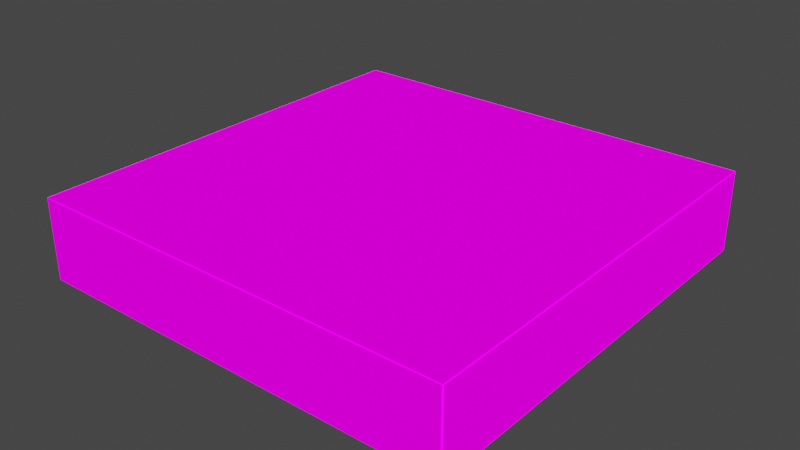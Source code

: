 # Source: dice_api_coin_layered.blend  (saved by Blender 3.2.14; exported with 4.5.12 LTS)
import bpy
from mathutils import Matrix  # noqa: F401  (used for matrix-valued properties, if any)

bpy.ops.wm.read_factory_settings(use_empty=True)
scene = bpy.context.scene
scene.name = 'Scene'

# ---- collections
col_collection = bpy.data.collections.new('Collection'); scene.collection.children.link(col_collection)

# ---- images (referenced by path relative to the original .blend; pixels are not part of the script)
import os
ASSET_DIR = os.environ.get("B2B_ASSET_DIR", "")  # directory of the original .blend (textures are referenced by path, not embedded)
HERE = os.path.dirname(os.path.abspath(__file__))  # packed textures are extracted next to this script under _unpacked/

def load_image(name, relpath, width, height, colorspace="sRGB"):
    """Load a texture the original file referenced (path relative to the .blend, or extracted next to this script)."""
    p = next((c for c in (os.path.join(HERE, relpath), os.path.join(ASSET_DIR, relpath)) if relpath and os.path.exists(c)), "")
    if p:
        img = bpy.data.images.load(p, check_existing=True)
        img.name = name
    else:  # same state as the original file: an image datablock whose file is absent (Cycles renders it pink)
        img = bpy.data.images.new(name, width, height)
        img.source = "FILE"
        img.filepath = "//" + (relpath or name)
    img.colorspace_settings.name = colorspace
    return img
img_dice_api_coin_layered_no_texture_png = load_image('dice_api_coin_layered_no_texture.png', 'dice_api_coin_layered_no_texture.png', 1024, 1024, 'sRGB')

# ---- materials (node trees are filled in below, after node groups)
mat_faces = bpy.data.materials.new('Faces')
mat_faces.alpha_threshold = 0.0
mat_faces.line_color = (0.0, 0.0, 0.0, 1.0)

# ---- material node trees
mat_faces.use_nodes = True; mat_faces.node_tree.nodes.clear()
_N = mat_faces.node_tree.nodes; _L = mat_faces.node_tree.links
n0 = _N.new('ShaderNodeLightPath'); n0.name = 'Light Path'; n0.location = (-11, 871)
n1 = _N.new('ShaderNodeMixShader'); n1.name = 'Mix Shader'; n1.location = (201, 604)
n2 = _N.new('ShaderNodeBsdfTransparent'); n2.name = 'Transparent BSDF'; n2.location = (-674, 550)
n3 = _N.new('ShaderNodeMixShader'); n3.name = 'Mix Shader.001'; n3.location = (32, 491)
n4 = _N.new('ShaderNodeOutputMaterial'); n4.name = 'Material Output'; n4.location = (524, 357)
n5 = _N.new('ShaderNodeEmission'); n5.name = 'Emission'; n5.location = (-368, 426)
n6 = _N.new('ShaderNodeTexImage'); n6.name = 'Image Texture'; n6.location = (-761, 266)
n6.image = img_dice_api_coin_layered_no_texture_png
n6.interpolation = 'Closest'
n7 = _N.new('ShaderNodeBsdfPrincipled'); n7.name = 'Principled BSDF'; n7.location = (10, 300)
n7.distribution = 'GGX'
n7.subsurface_method = 'RANDOM_WALK_SKIN'
n7.inputs[2].default_value = 0.4
n7.inputs[3].default_value = 1.45
n7.inputs[11].default_value = 1.286
n7.inputs[13].default_value = 0.0
n7.inputs[28].default_value = 1.0
_L.new(n6.outputs[0], n7.inputs[0])
_L.new(n6.outputs[1], n7.inputs[4])
_L.new(n0.outputs[0], n1.inputs[0])
_L.new(n6.outputs[1], n3.inputs[0])
_L.new(n6.outputs[0], n5.inputs[0])
_L.new(n5.outputs[0], n3.inputs[2])
_L.new(n2.outputs[0], n3.inputs[1])
_L.new(n3.outputs[0], n1.inputs[1])
_L.new(n7.outputs[0], n4.inputs[0])
_L.new(n6.outputs[0], n7.inputs[27])
n4.is_active_output = True

# ---- world
world_world = bpy.data.worlds.new('World'); scene.world = world_world
world_world.use_nodes = True; world_world.node_tree.nodes.clear()
_N = world_world.node_tree.nodes; _L = world_world.node_tree.links
n0 = _N.new('ShaderNodeOutputWorld'); n0.name = 'World Output'; n0.location = (300, 300)
n1 = _N.new('ShaderNodeBackground'); n1.name = 'Background'; n1.location = (10, 300)
n1.inputs[0].default_value = (0.05088, 0.05088, 0.05088, 1.0)
_L.new(n1.outputs[0], n0.inputs[0])
n0.is_active_output = True
world_world.color = (0.05088, 0.05088, 0.05088)
world_world.use_sun_shadow = False
world_world.sun_shadow_jitter_overblur = 0.0

# ---- lights
light_light = bpy.data.lights.new('Light', 'POINT')
light_light.transmission_factor = 0.0
light_light.energy = 1000.0
light_light.shadow_soft_size = 0.1
light_light.shadow_maximum_resolution = 0.006
light_light.use_absolute_resolution = True

# ---- meshes
me_cube = bpy.data.meshes.new('Cube')
me_cube.from_pydata([(-1.0, -1.0, -0.0625), (-1.0, -1.0, 0.0625), (-1.0, 1.0, -0.0625), (-1.0, 1.0, 0.0625), (1.0, -1.0, -0.0625), (1.0, -1.0, 0.0625), (1.0, 1.0, -0.0625), (1.0, 1.0, 0.0625), (-1.0, -0.8786, 0.0625), (-1.0, -1.004, 0.0625), (-1.0, -1.004, -0.0625), (-1.0, -0.8786, -0.0625), (1.0, -0.8786, 0.0625), (1.004, 1.0, -0.0625), (1.0, -0.8786, -0.0625), (1.004, 1.0, 0.0625), (1.004, -1.0, -0.0625), (1.0, -1.004, 0.0625), (1.004, -1.0, 0.0625), (1.0, -1.004, -0.0625), (0.8786, 1.0, -0.0625), (0.8786, 1.0, 0.0625), (0.8786, -1.0, -0.0625), (0.8786, -1.0, 0.0625), (0.7536, 1.0, -0.0625), (0.7536, 1.0, 0.0625), (0.7536, -1.0, -0.0625), (0.7536, -1.0, 0.0625), (0.6286, 1.0, -0.0625), (0.6286, 1.0, 0.0625), (0.6286, -1.0, -0.0625), (0.6286, -1.0, 0.0625), (0.5036, 1.0, -0.0625), (0.5036, 1.0, 0.0625), (0.5036, -1.0, -0.0625), (0.5036, -1.0, 0.0625), (0.3786, 1.0, -0.0625), (0.3786, 1.0, 0.0625), (0.3786, -1.0, -0.0625), (0.3786, -1.0, 0.0625), (0.2536, 1.0, -0.0625), (0.2536, 1.0, 0.0625), (0.2536, -1.0, -0.0625), (0.2536, -1.0, 0.0625), (0.1286, 1.0, -0.0625), (0.1286, 1.0, 0.0625), (0.1286, -1.0, -0.0625), (0.1286, -1.0, 0.0625), (0.003551, 1.0, -0.0625), (0.003551, 1.0, 0.0625), (0.003551, -1.0, -0.0625), (0.003551, -1.0, 0.0625), (-0.1214, 1.0, -0.0625), (-0.1214, 1.0, 0.0625), (-0.1214, -1.0, -0.0625), (-0.1214, -1.0, 0.0625), (-0.2464, 1.0, -0.0625), (-0.2464, 1.0, 0.0625), (-0.2464, -1.0, -0.0625), (-0.2464, -1.0, 0.0625), (-0.3714, 1.0, -0.0625), (-0.3714, 1.0, 0.0625), (-0.3714, -1.0, -0.0625), (-0.3714, -1.0, 0.0625), (-0.4964, 1.0, -0.0625), (-0.4964, 1.0, 0.0625), (-0.4964, -1.0, -0.0625), (-0.4964, -1.0, 0.0625), (-0.6214, 1.0, -0.0625), (-0.6214, 1.0, 0.0625), (-0.6214, -1.0, -0.0625), (-0.6214, -1.0, 0.0625), (-0.7464, 1.0, -0.0625), (-0.7464, 1.0, 0.0625), (-0.7464, -1.0, -0.0625), (-0.7464, -1.0, 0.0625), (-0.8714, 1.0, -0.0625), (-0.8714, 1.0, 0.0625), (-0.8714, -1.0, -0.0625), (-0.8714, -1.0, 0.0625), (0.8715, 1.0, -0.0625), (0.8715, 1.0, 0.0625), (0.8715, -1.0, -0.0625), (0.8715, -1.0, 0.0625), (0.7465, 1.0, -0.0625), (0.7465, 1.0, 0.0625), (0.7465, -1.0, -0.0625), (0.7465, -1.0, 0.0625), (0.6215, 1.0, -0.0625), (0.6215, 1.0, 0.0625), (0.6215, -1.0, -0.0625), (0.6215, -1.0, 0.0625), (0.4965, 1.0, -0.0625), (0.4965, 1.0, 0.0625), (0.4965, -1.0, -0.0625), (0.4965, -1.0, 0.0625), (0.3715, 1.0, -0.0625), (0.3715, 1.0, 0.0625), (0.3715, -1.0, -0.0625), (0.3715, -1.0, 0.0625), (0.2465, 1.0, -0.0625), (0.2465, 1.0, 0.0625), (0.2465, -1.0, -0.0625), (0.2465, -1.0, 0.0625), (0.1215, 1.0, -0.0625), (0.1215, 1.0, 0.0625), (0.1215, -1.0, -0.0625), (0.1215, -1.0, 0.0625), (-0.003549, 1.0, -0.0625), (-0.003549, 1.0, 0.0625), (-0.003549, -1.0, -0.0625), (-0.003549, -1.0, 0.0625), (-0.1285, 1.0, -0.0625), (-0.1285, 1.0, 0.0625), (-0.1285, -1.0, -0.0625), (-0.1285, -1.0, 0.0625), (-0.2535, 1.0, -0.0625), (-0.2535, 1.0, 0.0625), (-0.2535, -1.0, -0.0625), (-0.2535, -1.0, 0.0625), (-0.3785, 1.0, -0.0625), (-0.3785, 1.0, 0.0625), (-0.3785, -1.0, -0.0625), (-0.3785, -1.0, 0.0625), (-0.5035, 1.0, -0.0625), (-0.5035, 1.0, 0.0625), (-0.5035, -1.0, -0.0625), (-0.5035, -1.0, 0.0625), (-0.6285, 1.0, -0.0625), (-0.6285, 1.0, 0.0625), (-0.6285, -1.0, -0.0625), (-0.6285, -1.0, 0.0625), (-0.7535, 1.0, -0.0625), (-0.7535, 1.0, 0.0625), (-0.7535, -1.0, -0.0625), (-0.7535, -1.0, 0.0625), (-0.8785, 1.0, -0.0625), (-0.8785, 1.0, 0.0625), (-0.8785, -1.0, -0.0625), (-0.8785, -1.0, 0.0625), (-1.004, 1.0, -0.0625), (-1.004, 1.0, 0.0625), (-1.004, -1.0, -0.0625), (-1.004, -1.0, 0.0625), (1.0, -0.7536, -0.0625), (1.0, -0.7536, 0.0625), (-1.0, -0.7536, -0.0625), (-1.0, -0.7536, 0.0625), (1.0, -0.6286, -0.0625), (1.0, -0.6286, 0.0625), (-1.0, -0.6286, -0.0625), (-1.0, -0.6286, 0.0625), (1.0, -0.5036, -0.0625), (1.0, -0.5036, 0.0625), (-1.0, -0.5036, -0.0625), (-1.0, -0.5036, 0.0625), (1.0, -0.3786, -0.0625), (1.0, -0.3786, 0.0625), (-1.0, -0.3786, -0.0625), (-1.0, -0.3786, 0.0625), (1.0, -0.2536, -0.0625), (1.0, -0.2536, 0.0625), (-1.0, -0.2536, -0.0625), (-1.0, -0.2536, 0.0625), (1.0, -0.1286, -0.0625), (1.0, -0.1286, 0.0625), (-1.0, -0.1286, -0.0625), (-1.0, -0.1286, 0.0625), (1.0, -0.00355, -0.0625), (1.0, -0.00355, 0.0625), (-1.0, -0.00355, -0.0625), (-1.0, -0.00355, 0.0625), (1.0, 0.1214, -0.0625), (1.0, 0.1214, 0.0625), (-1.0, 0.1214, -0.0625), (-1.0, 0.1214, 0.0625), (1.0, 0.2464, -0.0625), (1.0, 0.2464, 0.0625), (-1.0, 0.2464, -0.0625), (-1.0, 0.2464, 0.0625), (1.0, 0.3714, -0.0625), (1.0, 0.3714, 0.0625), (-1.0, 0.3714, -0.0625), (-1.0, 0.3714, 0.0625), (1.0, 0.4964, -0.0625), (1.0, 0.4964, 0.0625), (-1.0, 0.4964, -0.0625), (-1.0, 0.4964, 0.0625), (1.0, 0.6214, -0.0625), (1.0, 0.6214, 0.0625), (-1.0, 0.6214, -0.0625), (-1.0, 0.6214, 0.0625), (1.0, 0.7464, -0.0625), (1.0, 0.7464, 0.0625), (-1.0, 0.7464, -0.0625), (-1.0, 0.7464, 0.0625), (1.0, 0.8714, -0.0625), (1.0, 0.8714, 0.0625), (-1.0, 0.8714, -0.0625), (-1.0, 0.8714, 0.0625), (1.0, -0.8714, -0.0625), (1.0, -0.8714, 0.0625), (-1.0, -0.8714, -0.0625), (-1.0, -0.8714, 0.0625), (1.0, -0.7465, -0.0625), (1.0, -0.7465, 0.0625), (-1.0, -0.7464, -0.0625), (-1.0, -0.7464, 0.0625), (1.0, -0.6215, -0.0625), (1.0, -0.6215, 0.0625), (-1.0, -0.6214, -0.0625), (-1.0, -0.6214, 0.0625), (1.0, -0.4964, -0.0625), (1.0, -0.4964, 0.0625), (-1.0, -0.4964, -0.0625), (-1.0, -0.4964, 0.0625), (1.0, -0.3714, -0.0625), (1.0, -0.3714, 0.0625), (-1.0, -0.3714, -0.0625), (-1.0, -0.3714, 0.0625), (1.0, -0.2465, -0.0625), (1.0, -0.2465, 0.0625), (-1.0, -0.2464, -0.0625), (-1.0, -0.2464, 0.0625), (1.0, -0.1215, -0.0625), (1.0, -0.1215, 0.0625), (-1.0, -0.1214, -0.0625), (-1.0, -0.1214, 0.0625), (1.0, 0.00355, -0.0625), (1.0, 0.00355, 0.0625), (-1.0, 0.00355, -0.0625), (-1.0, 0.00355, 0.0625), (1.0, 0.1285, -0.0625), (1.0, 0.1285, 0.0625), (-1.0, 0.1286, -0.0625), (-1.0, 0.1286, 0.0625), (1.0, 0.2535, -0.0625), (1.0, 0.2535, 0.0625), (-1.0, 0.2536, -0.0625), (-1.0, 0.2536, 0.0625), (1.0, 0.3785, -0.0625), (1.0, 0.3785, 0.0625), (-1.0, 0.3786, -0.0625), (-1.0, 0.3786, 0.0625), (1.0, 0.5035, -0.0625), (1.0, 0.5035, 0.0625), (-1.0, 0.5036, -0.0625), (-1.0, 0.5036, 0.0625), (1.0, 0.6285, -0.0625), (1.0, 0.6285, 0.0625), (-1.0, 0.6286, -0.0625), (-1.0, 0.6286, 0.0625), (1.0, 0.7535, -0.0625), (1.0, 0.7535, 0.0625), (-1.0, 0.7536, -0.0625), (-1.0, 0.7536, 0.0625), (1.0, 0.8785, -0.0625), (1.0, 0.8785, 0.0625), (-1.0, 0.8786, -0.0625), (-1.0, 0.8786, 0.0625), (1.0, 1.004, -0.0625), (1.0, 1.004, 0.0625), (-1.0, 1.004, -0.0625), (-1.0, 1.004, 0.0625), (-1.0, 1.0, -0.1875), (-1.0, -1.0, 0.1875), (-1.0, -1.0, -0.1875), (-1.0, 1.0, 0.1875), (1.0, 1.0, -0.1875), (1.0, -1.0, 0.1875), (1.0, -1.0, -0.1875), (1.0, 1.0, 0.1875), (-1.0, -0.8786, 0.1875), (-1.0, -1.004, 0.1875), (-1.0, -1.004, 0.0625), (-1.0, -0.8786, 0.0625), (1.0, -0.8786, 0.1875), (1.004, 1.0, 0.0625), (1.0, -0.8786, 0.0625), (1.004, 1.0, 0.1875), (1.004, -1.0, 0.0625), (1.0, -1.004, 0.1875), (1.004, -1.0, 0.1875), (1.0, -1.004, 0.0625), (0.8786, 1.0, 0.0625), (0.8786, 1.0, 0.1875), (0.8786, -1.0, 0.0625), (0.8786, -1.0, 0.1875), (0.7536, 1.0, 0.0625), (0.7536, 1.0, 0.1875), (0.7536, -1.0, 0.0625), (0.7536, -1.0, 0.1875), (0.6286, 1.0, 0.0625), (0.6286, 1.0, 0.1875), (0.6286, -1.0, 0.0625), (0.6286, -1.0, 0.1875), (0.5036, 1.0, 0.0625), (0.5036, 1.0, 0.1875), (0.5036, -1.0, 0.0625), (0.5036, -1.0, 0.1875), (0.3786, 1.0, 0.0625), (0.3786, 1.0, 0.1875), (0.3786, -1.0, 0.0625), (0.3786, -1.0, 0.1875), (0.2536, 1.0, 0.0625), (0.2536, 1.0, 0.1875), (0.2536, -1.0, 0.0625), (0.2536, -1.0, 0.1875), (0.1286, 1.0, 0.0625), (0.1286, 1.0, 0.1875), (0.1286, -1.0, 0.0625), (0.1286, -1.0, 0.1875), (0.003551, 1.0, 0.0625), (0.003551, 1.0, 0.1875), (0.003551, -1.0, 0.0625), (0.003551, -1.0, 0.1875), (-0.1214, 1.0, 0.0625), (-0.1214, 1.0, 0.1875), (-0.1214, -1.0, 0.0625), (-0.1214, -1.0, 0.1875), (-0.2464, 1.0, 0.0625), (-0.2464, 1.0, 0.1875), (-0.2464, -1.0, 0.0625), (-0.2464, -1.0, 0.1875), (-0.3714, 1.0, 0.0625), (-0.3714, 1.0, 0.1875), (-0.3714, -1.0, 0.0625), (-0.3714, -1.0, 0.1875), (-0.4964, 1.0, 0.0625), (-0.4964, 1.0, 0.1875), (-0.4964, -1.0, 0.0625), (-0.4964, -1.0, 0.1875), (-0.6214, 1.0, 0.0625), (-0.6214, 1.0, 0.1875), (-0.6214, -1.0, 0.0625), (-0.6214, -1.0, 0.1875), (-0.7464, 1.0, 0.0625), (-0.7464, 1.0, 0.1875), (-0.7464, -1.0, 0.0625), (-0.7464, -1.0, 0.1875), (-0.8714, 1.0, 0.0625), (-0.8714, 1.0, 0.1875), (-0.8714, -1.0, 0.0625), (-0.8714, -1.0, 0.1875), (0.8715, 1.0, 0.0625), (0.8715, 1.0, 0.1875), (0.8715, -1.0, 0.0625), (0.8715, -1.0, 0.1875), (0.7465, 1.0, 0.0625), (0.7465, 1.0, 0.1875), (0.7465, -1.0, 0.0625), (0.7465, -1.0, 0.1875), (0.6215, 1.0, 0.0625), (0.6215, 1.0, 0.1875), (0.6215, -1.0, 0.0625), (0.6215, -1.0, 0.1875), (0.4965, 1.0, 0.0625), (0.4965, 1.0, 0.1875), (0.4965, -1.0, 0.0625), (0.4965, -1.0, 0.1875), (0.3715, 1.0, 0.0625), (0.3715, 1.0, 0.1875), (0.3715, -1.0, 0.0625), (0.3715, -1.0, 0.1875), (0.2465, 1.0, 0.0625), (0.2465, 1.0, 0.1875), (0.2465, -1.0, 0.0625), (0.2465, -1.0, 0.1875), (0.1215, 1.0, 0.0625), (0.1215, 1.0, 0.1875), (0.1215, -1.0, 0.0625), (0.1215, -1.0, 0.1875), (-0.003549, 1.0, 0.0625), (-0.003549, 1.0, 0.1875), (-0.003549, -1.0, 0.0625), (-0.003549, -1.0, 0.1875), (-0.1285, 1.0, 0.0625), (-0.1285, 1.0, 0.1875), (-0.1285, -1.0, 0.0625), (-0.1285, -1.0, 0.1875), (-0.2535, 1.0, 0.0625), (-0.2535, 1.0, 0.1875), (-0.2535, -1.0, 0.0625), (-0.2535, -1.0, 0.1875), (-0.3785, 1.0, 0.0625), (-0.3785, 1.0, 0.1875), (-0.3785, -1.0, 0.0625), (-0.3785, -1.0, 0.1875), (-0.5035, 1.0, 0.0625), (-0.5035, 1.0, 0.1875), (-0.5035, -1.0, 0.0625), (-0.5035, -1.0, 0.1875), (-0.6285, 1.0, 0.0625), (-0.6285, 1.0, 0.1875), (-0.6285, -1.0, 0.0625), (-0.6285, -1.0, 0.1875), (-0.7535, 1.0, 0.0625), (-0.7535, 1.0, 0.1875), (-0.7535, -1.0, 0.0625), (-0.7535, -1.0, 0.1875), (-0.8785, 1.0, 0.0625), (-0.8785, 1.0, 0.1875), (-0.8785, -1.0, 0.0625), (-0.8785, -1.0, 0.1875), (-1.004, 1.0, 0.0625), (-1.004, 1.0, 0.1875), (-1.004, -1.0, 0.0625), (-1.004, -1.0, 0.1875), (1.0, -0.7536, 0.0625), (1.0, -0.7536, 0.1875), (-1.0, -0.7536, 0.0625), (-1.0, -0.7536, 0.1875), (1.0, -0.6286, 0.0625), (1.0, -0.6286, 0.1875), (-1.0, -0.6286, 0.0625), (-1.0, -0.6286, 0.1875), (1.0, -0.5036, 0.0625), (1.0, -0.5036, 0.1875), (-1.0, -0.5036, 0.0625), (-1.0, -0.5036, 0.1875), (1.0, -0.3786, 0.0625), (1.0, -0.3786, 0.1875), (-1.0, -0.3786, 0.0625), (-1.0, -0.3786, 0.1875), (1.0, -0.2536, 0.0625), (1.0, -0.2536, 0.1875), (-1.0, -0.2536, 0.0625), (-1.0, -0.2536, 0.1875), (1.0, -0.1286, 0.0625), (1.0, -0.1286, 0.1875), (-1.0, -0.1286, 0.0625), (-1.0, -0.1286, 0.1875), (1.0, -0.00355, 0.0625), (1.0, -0.00355, 0.1875), (-1.0, -0.00355, 0.0625), (-1.0, -0.00355, 0.1875), (1.0, 0.1214, 0.0625), (1.0, 0.1214, 0.1875), (-1.0, 0.1214, 0.0625), (-1.0, 0.1214, 0.1875), (1.0, 0.2464, 0.0625), (1.0, 0.2464, 0.1875), (-1.0, 0.2464, 0.0625), (-1.0, 0.2464, 0.1875), (1.0, 0.3714, 0.0625), (1.0, 0.3714, 0.1875), (-1.0, 0.3714, 0.0625), (-1.0, 0.3714, 0.1875), (1.0, 0.4964, 0.0625), (1.0, 0.4964, 0.1875), (-1.0, 0.4964, 0.0625), (-1.0, 0.4964, 0.1875), (1.0, 0.6214, 0.0625), (1.0, 0.6214, 0.1875), (-1.0, 0.6214, 0.0625), (-1.0, 0.6214, 0.1875), (1.0, 0.7464, 0.0625), (1.0, 0.7464, 0.1875), (-1.0, 0.7464, 0.0625), (-1.0, 0.7464, 0.1875), (1.0, 0.8714, 0.0625), (1.0, 0.8714, 0.1875), (-1.0, 0.8714, 0.0625), (-1.0, 0.8714, 0.1875), (1.0, -0.8714, 0.0625), (1.0, -0.8714, 0.1875), (-1.0, -0.8714, 0.0625), (-1.0, -0.8714, 0.1875), (1.0, -0.7465, 0.0625), (1.0, -0.7465, 0.1875), (-1.0, -0.7464, 0.0625), (-1.0, -0.7464, 0.1875), (1.0, -0.6215, 0.0625), (1.0, -0.6215, 0.1875), (-1.0, -0.6214, 0.0625), (-1.0, -0.6214, 0.1875), (1.0, -0.4964, 0.0625), (1.0, -0.4964, 0.1875), (-1.0, -0.4964, 0.0625), (-1.0, -0.4964, 0.1875), (1.0, -0.3714, 0.0625), (1.0, -0.3714, 0.1875), (-1.0, -0.3714, 0.0625), (-1.0, -0.3714, 0.1875), (1.0, -0.2465, 0.0625), (1.0, -0.2465, 0.1875), (-1.0, -0.2464, 0.0625), (-1.0, -0.2464, 0.1875), (1.0, -0.1215, 0.0625), (1.0, -0.1215, 0.1875), (-1.0, -0.1214, 0.0625), (-1.0, -0.1214, 0.1875), (1.0, 0.00355, 0.0625), (1.0, 0.00355, 0.1875), (-1.0, 0.00355, 0.0625), (-1.0, 0.00355, 0.1875), (1.0, 0.1285, 0.0625), (1.0, 0.1285, 0.1875), (-1.0, 0.1286, 0.0625), (-1.0, 0.1286, 0.1875), (1.0, 0.2535, 0.0625), (1.0, 0.2535, 0.1875), (-1.0, 0.2536, 0.0625), (-1.0, 0.2536, 0.1875), (1.0, 0.3785, 0.0625), (1.0, 0.3785, 0.1875), (-1.0, 0.3786, 0.0625), (-1.0, 0.3786, 0.1875), (1.0, 0.5035, 0.0625), (1.0, 0.5035, 0.1875), (-1.0, 0.5036, 0.0625), (-1.0, 0.5036, 0.1875), (1.0, 0.6285, 0.0625), (1.0, 0.6285, 0.1875), (-1.0, 0.6286, 0.0625), (-1.0, 0.6286, 0.1875), (1.0, 0.7535, 0.0625), (1.0, 0.7535, 0.1875), (-1.0, 0.7536, 0.0625), (-1.0, 0.7536, 0.1875), (1.0, 0.8785, 0.0625), (1.0, 0.8785, 0.1875), (-1.0, 0.8786, 0.0625), (-1.0, 0.8786, 0.1875), (1.0, 1.004, 0.0625), (1.0, 1.004, 0.1875), (-1.0, 1.004, 0.0625), (-1.0, 1.004, 0.1875), (1.0, -0.8786, -0.1875), (1.0, -1.004, -0.1875), (1.0, -1.004, -0.0625), (1.0, -0.8786, -0.0625), (-1.0, -0.8786, -0.1875), (-1.004, 1.0, -0.0625), (-1.0, -0.8786, -0.0625), (-1.004, 1.0, -0.1875), (-1.004, -1.0, -0.0625), (-1.0, -1.004, -0.1875), (-1.004, -1.0, -0.1875), (-1.0, -1.004, -0.0625), (-0.8786, 1.0, -0.0625), (-0.8786, 1.0, -0.1875), (-0.8786, -1.0, -0.0625), (-0.8786, -1.0, -0.1875), (-0.7536, 1.0, -0.0625), (-0.7536, 1.0, -0.1875), (-0.7536, -1.0, -0.0625), (-0.7536, -1.0, -0.1875), (-0.6286, 1.0, -0.0625), (-0.6286, 1.0, -0.1875), (-0.6286, -1.0, -0.0625), (-0.6286, -1.0, -0.1875), (-0.5036, 1.0, -0.0625), (-0.5036, 1.0, -0.1875), (-0.5036, -1.0, -0.0625), (-0.5036, -1.0, -0.1875), (-0.3786, 1.0, -0.0625), (-0.3786, 1.0, -0.1875), (-0.3786, -1.0, -0.0625), (-0.3786, -1.0, -0.1875), (-0.2536, 1.0, -0.0625), (-0.2536, 1.0, -0.1875), (-0.2536, -1.0, -0.0625), (-0.2536, -1.0, -0.1875), (-0.1286, 1.0, -0.0625), (-0.1286, 1.0, -0.1875), (-0.1286, -1.0, -0.0625), (-0.1286, -1.0, -0.1875), (-0.003551, 1.0, -0.0625), (-0.003551, 1.0, -0.1875), (-0.003551, -1.0, -0.0625), (-0.003551, -1.0, -0.1875), (0.1214, 1.0, -0.0625), (0.1214, 1.0, -0.1875), (0.1214, -1.0, -0.0625), (0.1214, -1.0, -0.1875), (0.2464, 1.0, -0.0625), (0.2464, 1.0, -0.1875), (0.2464, -1.0, -0.0625), (0.2464, -1.0, -0.1875), (0.3714, 1.0, -0.0625), (0.3714, 1.0, -0.1875), (0.3714, -1.0, -0.0625), (0.3714, -1.0, -0.1875), (0.4964, 1.0, -0.0625), (0.4964, 1.0, -0.1875), (0.4964, -1.0, -0.0625), (0.4964, -1.0, -0.1875), (0.6214, 1.0, -0.0625), (0.6214, 1.0, -0.1875), (0.6214, -1.0, -0.0625), (0.6214, -1.0, -0.1875), (0.7464, 1.0, -0.0625), (0.7464, 1.0, -0.1875), (0.7464, -1.0, -0.0625), (0.7464, -1.0, -0.1875), (0.8714, 1.0, -0.0625), (0.8714, 1.0, -0.1875), (0.8714, -1.0, -0.0625), (0.8714, -1.0, -0.1875), (-0.8715, 1.0, -0.0625), (-0.8715, 1.0, -0.1875), (-0.8715, -1.0, -0.0625), (-0.8715, -1.0, -0.1875), (-0.7465, 1.0, -0.0625), (-0.7465, 1.0, -0.1875), (-0.7465, -1.0, -0.0625), (-0.7465, -1.0, -0.1875), (-0.6215, 1.0, -0.0625), (-0.6215, 1.0, -0.1875), (-0.6215, -1.0, -0.0625), (-0.6215, -1.0, -0.1875), (-0.4965, 1.0, -0.0625), (-0.4965, 1.0, -0.1875), (-0.4965, -1.0, -0.0625), (-0.4965, -1.0, -0.1875), (-0.3715, 1.0, -0.0625), (-0.3715, 1.0, -0.1875), (-0.3715, -1.0, -0.0625), (-0.3715, -1.0, -0.1875), (-0.2465, 1.0, -0.0625), (-0.2465, 1.0, -0.1875), (-0.2465, -1.0, -0.0625), (-0.2465, -1.0, -0.1875), (-0.1215, 1.0, -0.0625), (-0.1215, 1.0, -0.1875), (-0.1215, -1.0, -0.0625), (-0.1215, -1.0, -0.1875), (0.003549, 1.0, -0.0625), (0.003549, 1.0, -0.1875), (0.003549, -1.0, -0.0625), (0.003549, -1.0, -0.1875), (0.1285, 1.0, -0.0625), (0.1285, 1.0, -0.1875), (0.1285, -1.0, -0.0625), (0.1285, -1.0, -0.1875), (0.2535, 1.0, -0.0625), (0.2535, 1.0, -0.1875), (0.2535, -1.0, -0.0625), (0.2535, -1.0, -0.1875), (0.3785, 1.0, -0.0625), (0.3785, 1.0, -0.1875), (0.3785, -1.0, -0.0625), (0.3785, -1.0, -0.1875), (0.5035, 1.0, -0.0625), (0.5035, 1.0, -0.1875), (0.5035, -1.0, -0.0625), (0.5035, -1.0, -0.1875), (0.6285, 1.0, -0.0625), (0.6285, 1.0, -0.1875), (0.6285, -1.0, -0.0625), (0.6285, -1.0, -0.1875), (0.7535, 1.0, -0.0625), (0.7535, 1.0, -0.1875), (0.7535, -1.0, -0.0625), (0.7535, -1.0, -0.1875), (0.8785, 1.0, -0.0625), (0.8785, 1.0, -0.1875), (0.8785, -1.0, -0.0625), (0.8785, -1.0, -0.1875), (1.004, 1.0, -0.0625), (1.004, 1.0, -0.1875), (1.004, -1.0, -0.0625), (1.004, -1.0, -0.1875), (-1.0, -0.7536, -0.0625), (-1.0, -0.7536, -0.1875), (1.0, -0.7536, -0.0625), (1.0, -0.7536, -0.1875), (-1.0, -0.6286, -0.0625), (-1.0, -0.6286, -0.1875), (1.0, -0.6286, -0.0625), (1.0, -0.6286, -0.1875), (-1.0, -0.5036, -0.0625), (-1.0, -0.5036, -0.1875), (1.0, -0.5036, -0.0625), (1.0, -0.5036, -0.1875), (-1.0, -0.3786, -0.0625), (-1.0, -0.3786, -0.1875), (1.0, -0.3786, -0.0625), (1.0, -0.3786, -0.1875), (-1.0, -0.2536, -0.0625), (-1.0, -0.2536, -0.1875), (1.0, -0.2536, -0.0625), (1.0, -0.2536, -0.1875), (-1.0, -0.1286, -0.0625), (-1.0, -0.1286, -0.1875), (1.0, -0.1286, -0.0625), (1.0, -0.1286, -0.1875), (-1.0, -0.00355, -0.0625), (-1.0, -0.00355, -0.1875), (1.0, -0.00355, -0.0625), (1.0, -0.00355, -0.1875), (-1.0, 0.1214, -0.0625), (-1.0, 0.1214, -0.1875), (1.0, 0.1214, -0.0625), (1.0, 0.1214, -0.1875), (-1.0, 0.2464, -0.0625), (-1.0, 0.2464, -0.1875), (1.0, 0.2464, -0.0625), (1.0, 0.2464, -0.1875), (-1.0, 0.3714, -0.0625), (-1.0, 0.3714, -0.1875), (1.0, 0.3714, -0.0625), (1.0, 0.3714, -0.1875), (-1.0, 0.4964, -0.0625), (-1.0, 0.4964, -0.1875), (1.0, 0.4964, -0.0625), (1.0, 0.4964, -0.1875), (-1.0, 0.6214, -0.0625), (-1.0, 0.6214, -0.1875), (1.0, 0.6214, -0.0625), (1.0, 0.6214, -0.1875), (-1.0, 0.7464, -0.0625), (-1.0, 0.7464, -0.1875), (1.0, 0.7464, -0.0625), (1.0, 0.7464, -0.1875), (-1.0, 0.8714, -0.0625), (-1.0, 0.8714, -0.1875), (1.0, 0.8714, -0.0625), (1.0, 0.8715, -0.1875), (-1.0, -0.8715, -0.0625), (-1.0, -0.8715, -0.1875), (1.0, -0.8715, -0.0625), (1.0, -0.8714, -0.1875), (-1.0, -0.7465, -0.0625), (-1.0, -0.7465, -0.1875), (1.0, -0.7465, -0.0625), (1.0, -0.7464, -0.1875), (-1.0, -0.6215, -0.0625), (-1.0, -0.6215, -0.1875), (1.0, -0.6215, -0.0625), (1.0, -0.6214, -0.1875), (-1.0, -0.4964, -0.0625), (-1.0, -0.4964, -0.1875), (1.0, -0.4964, -0.0625), (1.0, -0.4964, -0.1875), (-1.0, -0.3714, -0.0625), (-1.0, -0.3714, -0.1875), (1.0, -0.3714, -0.0625), (1.0, -0.3714, -0.1875), (-1.0, -0.2465, -0.0625), (-1.0, -0.2465, -0.1875), (1.0, -0.2464, -0.0625), (1.0, -0.2464, -0.1875), (-1.0, -0.1215, -0.0625), (-1.0, -0.1215, -0.1875), (1.0, -0.1214, -0.0625), (1.0, -0.1214, -0.1875), (-1.0, 0.00355, -0.0625), (-1.0, 0.00355, -0.1875), (1.0, 0.00355, -0.0625), (1.0, 0.00355, -0.1875), (-1.0, 0.1285, -0.0625), (-1.0, 0.1285, -0.1875), (1.0, 0.1286, -0.0625), (1.0, 0.1286, -0.1875), (-1.0, 0.2536, -0.0625), (-1.0, 0.2536, -0.1875), (1.0, 0.2536, -0.0625), (1.0, 0.2536, -0.1875), (-1.0, 0.3786, -0.0625), (-1.0, 0.3786, -0.1875), (1.0, 0.3786, -0.0625), (1.0, 0.3786, -0.1875), (-1.0, 0.5035, -0.0625), (-1.0, 0.5036, -0.1875), (1.0, 0.5036, -0.0625), (1.0, 0.5036, -0.1875), (-1.0, 0.6285, -0.0625), (-1.0, 0.6286, -0.1875), (1.0, 0.6286, -0.0625), (1.0, 0.6286, -0.1875), (-1.0, 0.7536, -0.0625), (-1.0, 0.7536, -0.1875), (1.0, 0.7536, -0.0625), (1.0, 0.7536, -0.1875), (-1.0, 0.8786, -0.0625), (-1.0, 0.8786, -0.1875), (1.0, 0.8786, -0.0625), (1.0, 0.8786, -0.1875), (-1.0, 1.004, -0.0625), (-1.0, 1.004, -0.1875), (1.0, 1.004, -0.0625), (1.0, 1.004, -0.1875)], [], [(14, 12, 8, 11), (13, 15, 18, 16), (19, 17, 9, 10), (2, 6, 4, 0), (7, 3, 1, 5), (20, 21, 23, 22), (24, 25, 27, 26), (28, 29, 31, 30), (32, 33, 35, 34), (36, 37, 39, 38), (40, 41, 43, 42), (44, 45, 47, 46), (48, 49, 51, 50), (52, 53, 55, 54), (56, 57, 59, 58), (60, 61, 63, 62), (64, 65, 67, 66), (68, 69, 71, 70), (72, 73, 75, 74), (76, 77, 79, 78), (80, 82, 83, 81), (84, 86, 87, 85), (88, 90, 91, 89), (92, 94, 95, 93), (96, 98, 99, 97), (100, 102, 103, 101), (104, 106, 107, 105), (108, 110, 111, 109), (112, 114, 115, 113), (116, 118, 119, 117), (120, 122, 123, 121), (124, 126, 127, 125), (128, 130, 131, 129), (132, 134, 135, 133), (136, 138, 139, 137), (140, 142, 143, 141), (144, 145, 147, 146), (148, 149, 151, 150), (152, 153, 155, 154), (156, 157, 159, 158), (160, 161, 163, 162), (164, 165, 167, 166), (168, 169, 171, 170), (172, 173, 175, 174), (176, 177, 179, 178), (180, 181, 183, 182), (184, 185, 187, 186), (188, 189, 191, 190), (192, 193, 195, 194), (196, 197, 199, 198), (200, 202, 203, 201), (204, 206, 207, 205), (208, 210, 211, 209), (212, 214, 215, 213), (216, 218, 219, 217), (220, 222, 223, 221), (224, 226, 227, 225), (228, 230, 231, 229), (232, 234, 235, 233), (236, 238, 239, 237), (240, 242, 243, 241), (244, 246, 247, 245), (248, 250, 251, 249), (252, 254, 255, 253), (256, 258, 259, 257), (260, 262, 263, 261), (278, 276, 272, 275), (277, 279, 282, 280), (283, 281, 273, 274), (534, 532, 528, 531), (271, 267, 265, 269), (284, 285, 287, 286), (288, 289, 291, 290), (292, 293, 295, 294), (296, 297, 299, 298), (300, 301, 303, 302), (304, 305, 307, 306), (308, 309, 311, 310), (312, 313, 315, 314), (316, 317, 319, 318), (320, 321, 323, 322), (324, 325, 327, 326), (328, 329, 331, 330), (332, 333, 335, 334), (336, 337, 339, 338), (340, 341, 343, 342), (344, 346, 347, 345), (348, 350, 351, 349), (352, 354, 355, 353), (356, 358, 359, 357), (360, 362, 363, 361), (364, 366, 367, 365), (368, 370, 371, 369), (372, 374, 375, 373), (376, 378, 379, 377), (380, 382, 383, 381), (384, 386, 387, 385), (388, 390, 391, 389), (392, 394, 395, 393), (396, 398, 399, 397), (400, 402, 403, 401), (404, 406, 407, 405), (408, 409, 411, 410), (412, 413, 415, 414), (416, 417, 419, 418), (420, 421, 423, 422), (424, 425, 427, 426), (428, 429, 431, 430), (432, 433, 435, 434), (436, 437, 439, 438), (440, 441, 443, 442), (444, 445, 447, 446), (448, 449, 451, 450), (452, 453, 455, 454), (456, 457, 459, 458), (460, 461, 463, 462), (464, 466, 467, 465), (468, 470, 471, 469), (472, 474, 475, 473), (476, 478, 479, 477), (480, 482, 483, 481), (484, 486, 487, 485), (488, 490, 491, 489), (492, 494, 495, 493), (496, 498, 499, 497), (500, 502, 503, 501), (504, 506, 507, 505), (508, 510, 511, 509), (512, 514, 515, 513), (516, 518, 519, 517), (520, 522, 523, 521), (524, 526, 527, 525), (533, 535, 538, 536), (539, 537, 529, 530), (264, 268, 270, 266), (540, 541, 543, 542), (544, 545, 547, 546), (548, 549, 551, 550), (552, 553, 555, 554), (556, 557, 559, 558), (560, 561, 563, 562), (564, 565, 567, 566), (568, 569, 571, 570), (572, 573, 575, 574), (576, 577, 579, 578), (580, 581, 583, 582), (584, 585, 587, 586), (588, 589, 591, 590), (592, 593, 595, 594), (596, 597, 599, 598), (600, 602, 603, 601), (604, 606, 607, 605), (608, 610, 611, 609), (612, 614, 615, 613), (616, 618, 619, 617), (620, 622, 623, 621), (624, 626, 627, 625), (628, 630, 631, 629), (632, 634, 635, 633), (636, 638, 639, 637), (640, 642, 643, 641), (644, 646, 647, 645), (648, 650, 651, 649), (652, 654, 655, 653), (656, 658, 659, 657), (660, 662, 663, 661), (664, 665, 667, 666), (668, 669, 671, 670), (672, 673, 675, 674), (676, 677, 679, 678), (680, 681, 683, 682), (684, 685, 687, 686), (688, 689, 691, 690), (692, 693, 695, 694), (696, 697, 699, 698), (700, 701, 703, 702), (704, 705, 707, 706), (708, 709, 711, 710), (712, 713, 715, 714), (716, 717, 719, 718), (720, 722, 723, 721), (724, 726, 727, 725), (728, 730, 731, 729), (732, 734, 735, 733), (736, 738, 739, 737), (740, 742, 743, 741), (744, 746, 747, 745), (748, 750, 751, 749), (752, 754, 755, 753), (756, 758, 759, 757), (760, 762, 763, 761), (764, 766, 767, 765), (768, 770, 771, 769), (772, 774, 775, 773), (776, 778, 779, 777), (780, 782, 783, 781)])
_uv = me_cube.uv_layers.new(name='UVMap')
_uv.uv.foreach_set('vector', [1.0, 0.5312, 1.0, 0.5625, 0.5, 0.5625, 0.5, 0.5312, 1.0, 1.0, 0.9688, 1.0, 0.9688, 0.5, 1.0, 0.5, 1.0, 0.5, 1.0, 0.5312, 0.5, 0.5312, 0.5, 0.5, 0.5, 1.0, 0.0, 1.0, 8.941e-08, 0.5, 0.5, 0.5, 1.0, 1.0, 0.5, 1.0, 0.5, 0.5, 1.0, 0.5, 0.9688, 1.0, 0.9375, 1.0, 0.9375, 0.5, 0.9688, 0.5, 0.9375, 1.0, 0.9062, 1.0, 0.9063, 0.5, 0.9375, 0.5, 0.9062, 1.0, 0.875, 1.0, 0.875, 0.5, 0.9062, 0.5, 0.875, 1.0, 0.8438, 1.0, 0.8438, 0.5, 0.875, 0.5, 0.8438, 1.0, 0.8125, 1.0, 0.8125, 0.5, 0.8438, 0.5, 0.8125, 1.0, 0.7812, 1.0, 0.7813, 0.5, 0.8125, 0.5, 0.7812, 1.0, 0.75, 1.0, 0.75, 0.5, 0.7812, 0.5, 0.75, 1.0, 0.7188, 1.0, 0.7188, 0.5, 0.75, 0.5, 0.7188, 1.0, 0.6875, 1.0, 0.6875, 0.5, 0.7188, 0.5, 0.6875, 1.0, 0.6562, 1.0, 0.6563, 0.5, 0.6875, 0.5, 0.6562, 1.0, 0.625, 1.0, 0.625, 0.5, 0.6562, 0.5, 0.625, 1.0, 0.5938, 1.0, 0.5938, 0.5, 0.625, 0.5, 0.5938, 1.0, 0.5625, 1.0, 0.5625, 0.5, 0.5938, 0.5, 0.5625, 1.0, 0.5312, 1.0, 0.5313, 0.5, 0.5625, 0.5, 0.5312, 1.0, 0.5, 1.0, 0.5, 0.5, 0.5312, 0.5, 1.0, 1.0, 1.0, 0.5, 0.9688, 0.5, 0.9688, 1.0, 0.9688, 1.0, 0.9688, 0.5, 0.9375, 0.5, 0.9375, 1.0, 0.9375, 1.0, 0.9375, 0.5, 0.9063, 0.5, 0.9062, 1.0, 0.9062, 1.0, 0.9062, 0.5, 0.875, 0.5, 0.875, 1.0, 0.875, 1.0, 0.875, 0.5, 0.8438, 0.5, 0.8438, 1.0, 0.8438, 1.0, 0.8438, 0.5, 0.8125, 0.5, 0.8125, 1.0, 0.8125, 1.0, 0.8125, 0.5, 0.7813, 0.5, 0.7812, 1.0, 0.7812, 1.0, 0.7812, 0.5, 0.75, 0.5, 0.75, 1.0, 0.75, 1.0, 0.75, 0.5, 0.7188, 0.5, 0.7188, 1.0, 0.7188, 1.0, 0.7188, 0.5, 0.6875, 0.5, 0.6875, 1.0, 0.6875, 1.0, 0.6875, 0.5, 0.6563, 0.5, 0.6562, 1.0, 0.6562, 1.0, 0.6562, 0.5, 0.625, 0.5, 0.625, 1.0, 0.625, 1.0, 0.625, 0.5, 0.5938, 0.5, 0.5938, 1.0, 0.5938, 1.0, 0.5938, 0.5, 0.5625, 0.5, 0.5625, 1.0, 0.5625, 1.0, 0.5625, 0.5, 0.5313, 0.5, 0.5312, 1.0, 0.5312, 1.0, 0.5312, 0.5, 0.5, 0.5, 0.5, 1.0, 1.0, 0.5625, 1.0, 0.5938, 0.5, 0.5937, 0.5, 0.5625, 1.0, 0.5938, 1.0, 0.625, 0.5, 0.625, 0.5, 0.5938, 1.0, 0.625, 1.0, 0.6562, 0.5, 0.6562, 0.5, 0.625, 1.0, 0.6562, 1.0, 0.6875, 0.5, 0.6875, 0.5, 0.6562, 1.0, 0.6875, 1.0, 0.7188, 0.5, 0.7187, 0.5, 0.6875, 1.0, 0.7188, 1.0, 0.75, 0.5, 0.75, 0.5, 0.7188, 1.0, 0.75, 1.0, 0.7812, 0.5, 0.7812, 0.5, 0.75, 1.0, 0.7812, 1.0, 0.8125, 0.5, 0.8125, 0.5, 0.7812, 1.0, 0.8125, 1.0, 0.8438, 0.5, 0.8437, 0.5, 0.8125, 1.0, 0.8438, 1.0, 0.875, 0.5, 0.875, 0.5, 0.8438, 1.0, 0.875, 1.0, 0.9062, 0.5, 0.9062, 0.5, 0.875, 1.0, 0.9062, 1.0, 0.9375, 0.5, 0.9375, 0.5, 0.9062, 1.0, 0.9375, 1.0, 0.9688, 0.5, 0.9687, 0.5, 0.9375, 1.0, 0.9688, 1.0, 1.0, 0.5, 1.0, 0.5, 0.9688, 1.0, 0.5, 0.5, 0.5, 0.5, 0.5312, 1.0, 0.5312, 1.0, 0.5312, 0.5, 0.5312, 0.5, 0.5625, 1.0, 0.5625, 1.0, 0.5625, 0.5, 0.5625, 0.5, 0.5937, 1.0, 0.5938, 1.0, 0.5938, 0.5, 0.5938, 0.5, 0.625, 1.0, 0.625, 1.0, 0.625, 0.5, 0.625, 0.5, 0.6562, 1.0, 0.6562, 1.0, 0.6562, 0.5, 0.6562, 0.5, 0.6875, 1.0, 0.6875, 1.0, 0.6875, 0.5, 0.6875, 0.5, 0.7187, 1.0, 0.7188, 1.0, 0.7188, 0.5, 0.7188, 0.5, 0.75, 1.0, 0.75, 1.0, 0.75, 0.5, 0.75, 0.5, 0.7812, 1.0, 0.7812, 1.0, 0.7812, 0.5, 0.7812, 0.5, 0.8125, 1.0, 0.8125, 1.0, 0.8125, 0.5, 0.8125, 0.5, 0.8437, 1.0, 0.8438, 1.0, 0.8438, 0.5, 0.8438, 0.5, 0.875, 1.0, 0.875, 1.0, 0.875, 0.5, 0.875, 0.5, 0.9062, 1.0, 0.9062, 1.0, 0.9062, 0.5, 0.9062, 0.5, 0.9375, 1.0, 0.9375, 1.0, 0.9375, 0.5, 0.9375, 0.5, 0.9687, 1.0, 0.9688, 1.0, 0.9688, 0.5, 0.9688, 0.5, 1.0, 1.0, 1.0, 1.0, 0.03125, 1.0, 0.0625, 0.5, 0.0625, 0.5, 0.03125, 1.0, 0.5, 0.9688, 0.5, 0.9688, 0.0, 1.0, 0.0, 1.0, 0.0, 1.0, 0.03125, 0.5, 0.03125, 0.5, 0.0, 0.5, 0.03125, 0.5, 0.0625, 0.0, 0.0625, 0.0, 0.03125, 1.0, 0.5, 0.5, 0.5, 0.5, 1.192e-07, 1.0, 0.0, 0.9688, 0.5, 0.9375, 0.5, 0.9375, 0.0, 0.9688, 0.0, 0.9375, 0.5, 0.9062, 0.5, 0.9063, 0.0, 0.9375, 0.0, 0.9062, 0.5, 0.875, 0.5, 0.875, 0.0, 0.9062, 0.0, 0.875, 0.5, 0.8438, 0.5, 0.8438, 0.0, 0.875, 0.0, 0.8438, 0.5, 0.8125, 0.5, 0.8125, 0.0, 0.8438, 0.0, 0.8125, 0.5, 0.7812, 0.5, 0.7813, 0.0, 0.8125, 0.0, 0.7812, 0.5, 0.75, 0.5, 0.75, 0.0, 0.7812, 0.0, 0.75, 0.5, 0.7188, 0.5, 0.7188, 0.0, 0.75, 0.0, 0.7188, 0.5, 0.6875, 0.5, 0.6875, 0.0, 0.7188, 0.0, 0.6875, 0.5, 0.6562, 0.5, 0.6563, 0.0, 0.6875, 0.0, 0.6562, 0.5, 0.625, 0.5, 0.625, 0.0, 0.6562, 0.0, 0.625, 0.5, 0.5938, 0.5, 0.5938, 0.0, 0.625, 0.0, 0.5938, 0.5, 0.5625, 0.5, 0.5625, 0.0, 0.5938, 0.0, 0.5625, 0.5, 0.5312, 0.5, 0.5313, 0.0, 0.5625, 0.0, 0.5312, 0.5, 0.5, 0.5, 0.5, 0.0, 0.5312, 0.0, 1.0, 0.5, 1.0, 0.0, 0.9688, 0.0, 0.9688, 0.5, 0.9688, 0.5, 0.9688, 0.0, 0.9375, 0.0, 0.9375, 0.5, 0.9375, 0.5, 0.9375, 0.0, 0.9063, 0.0, 0.9062, 0.5, 0.9062, 0.5, 0.9062, 0.0, 0.875, 0.0, 0.875, 0.5, 0.875, 0.5, 0.875, 0.0, 0.8438, 0.0, 0.8438, 0.5, 0.8438, 0.5, 0.8438, 0.0, 0.8125, 0.0, 0.8125, 0.5, 0.8125, 0.5, 0.8125, 0.0, 0.7813, 0.0, 0.7812, 0.5, 0.7812, 0.5, 0.7812, 0.0, 0.75, 0.0, 0.75, 0.5, 0.75, 0.5, 0.75, 0.0, 0.7188, 0.0, 0.7188, 0.5, 0.7188, 0.5, 0.7188, 0.0, 0.6875, 0.0, 0.6875, 0.5, 0.6875, 0.5, 0.6875, 0.0, 0.6563, 0.0, 0.6562, 0.5, 0.6562, 0.5, 0.6562, 0.0, 0.625, 0.0, 0.625, 0.5, 0.625, 0.5, 0.625, 0.0, 0.5938, 0.0, 0.5938, 0.5, 0.5938, 0.5, 0.5938, 0.0, 0.5625, 0.0, 0.5625, 0.5, 0.5625, 0.5, 0.5625, 0.0, 0.5313, 0.0, 0.5312, 0.5, 0.5312, 0.5, 0.5312, 0.0, 0.5, 0.0, 0.5, 0.5, 1.0, 0.0625, 1.0, 0.09375, 0.5, 0.09375, 0.5, 0.0625, 1.0, 0.09375, 1.0, 0.125, 0.5, 0.125, 0.5, 0.09375, 1.0, 0.125, 1.0, 0.1562, 0.5, 0.1562, 0.5, 0.125, 1.0, 0.1562, 1.0, 0.1875, 0.5, 0.1875, 0.5, 0.1562, 1.0, 0.1875, 1.0, 0.2188, 0.5, 0.2187, 0.5, 0.1875, 1.0, 0.2188, 1.0, 0.25, 0.5, 0.25, 0.5, 0.2188, 1.0, 0.25, 1.0, 0.2812, 0.5, 0.2812, 0.5, 0.25, 1.0, 0.2812, 1.0, 0.3125, 0.5, 0.3125, 0.5, 0.2812, 1.0, 0.3125, 1.0, 0.3438, 0.5, 0.3437, 0.5, 0.3125, 1.0, 0.3438, 1.0, 0.375, 0.5, 0.375, 0.5, 0.3438, 1.0, 0.375, 1.0, 0.4062, 0.5, 0.4062, 0.5, 0.375, 1.0, 0.4062, 1.0, 0.4375, 0.5, 0.4375, 0.5, 0.4062, 1.0, 0.4375, 1.0, 0.4688, 0.5, 0.4687, 0.5, 0.4375, 1.0, 0.4688, 1.0, 0.5, 0.5, 0.5, 0.5, 0.4688, 1.0, 0.0, 0.5, 0.0, 0.5, 0.03125, 1.0, 0.03125, 1.0, 0.03125, 0.5, 0.03125, 0.5, 0.0625, 1.0, 0.0625, 1.0, 0.0625, 0.5, 0.0625, 0.5, 0.09375, 1.0, 0.09375, 1.0, 0.09375, 0.5, 0.09375, 0.5, 0.125, 1.0, 0.125, 1.0, 0.125, 0.5, 0.125, 0.5, 0.1562, 1.0, 0.1562, 1.0, 0.1562, 0.5, 0.1562, 0.5, 0.1875, 1.0, 0.1875, 1.0, 0.1875, 0.5, 0.1875, 0.5, 0.2187, 1.0, 0.2188, 1.0, 0.2188, 0.5, 0.2188, 0.5, 0.25, 1.0, 0.25, 1.0, 0.25, 0.5, 0.25, 0.5, 0.2812, 1.0, 0.2812, 1.0, 0.2812, 0.5, 0.2812, 0.5, 0.3125, 1.0, 0.3125, 1.0, 0.3125, 0.5, 0.3125, 0.5, 0.3437, 1.0, 0.3438, 1.0, 0.3438, 0.5, 0.3438, 0.5, 0.375, 1.0, 0.375, 1.0, 0.375, 0.5, 0.375, 0.5, 0.4062, 1.0, 0.4062, 1.0, 0.4062, 0.5, 0.4062, 0.5, 0.4375, 1.0, 0.4375, 1.0, 0.4375, 0.5, 0.4375, 0.5, 0.4687, 1.0, 0.4688, 1.0, 0.4688, 0.5, 0.4688, 0.5, 0.5, 1.0, 0.5, 0.5, 0.5, 0.4688, 0.5, 0.4688, 0.0, 0.5, 0.0, 0.5, 0.0, 0.5, 0.03125, 0.0, 0.03125, 0.0, 0.0, 0.5, 0.5, 0.0, 0.5, -5.96e-08, 1.192e-07, 0.5, 0.0, 0.4688, 0.5, 0.4375, 0.5, 0.4375, 0.0, 0.4688, 0.0, 0.4375, 0.5, 0.4062, 0.5, 0.4063, 0.0, 0.4375, 0.0, 0.4062, 0.5, 0.375, 0.5, 0.375, 0.0, 0.4062, 0.0, 0.375, 0.5, 0.3438, 0.5, 0.3438, 0.0, 0.375, 0.0, 0.3438, 0.5, 0.3125, 0.5, 0.3125, 0.0, 0.3438, 0.0, 0.3125, 0.5, 0.2812, 0.5, 0.2813, 0.0, 0.3125, 0.0, 0.2812, 0.5, 0.25, 0.5, 0.25, 0.0, 0.2812, 0.0, 0.25, 0.5, 0.2188, 0.5, 0.2188, 0.0, 0.25, 0.0, 0.2188, 0.5, 0.1875, 0.5, 0.1875, 0.0, 0.2188, 0.0, 0.1875, 0.5, 0.1562, 0.5, 0.1563, 0.0, 0.1875, 0.0, 0.1562, 0.5, 0.125, 0.5, 0.125, 0.0, 0.1562, 0.0, 0.125, 0.5, 0.09375, 0.5, 0.09375, 0.0, 0.125, 0.0, 0.09375, 0.5, 0.0625, 0.5, 0.0625, 0.0, 0.09375, 0.0, 0.0625, 0.5, 0.03125, 0.5, 0.03125, 0.0, 0.0625, 0.0, 0.03125, 0.5, 0.0, 0.5, 1.192e-07, 0.0, 0.03125, 0.0, 0.5, 0.5, 0.5, 0.0, 0.4688, 0.0, 0.4688, 0.5, 0.4688, 0.5, 0.4688, 0.0, 0.4375, 0.0, 0.4375, 0.5, 0.4375, 0.5, 0.4375, 0.0, 0.4063, 0.0, 0.4062, 0.5, 0.4062, 0.5, 0.4062, 0.0, 0.375, 0.0, 0.375, 0.5, 0.375, 0.5, 0.375, 0.0, 0.3438, 0.0, 0.3438, 0.5, 0.3438, 0.5, 0.3438, 0.0, 0.3125, 0.0, 0.3125, 0.5, 0.3125, 0.5, 0.3125, 0.0, 0.2813, 0.0, 0.2812, 0.5, 0.2812, 0.5, 0.2812, 0.0, 0.25, 0.0, 0.25, 0.5, 0.25, 0.5, 0.25, 0.0, 0.2188, 0.0, 0.2188, 0.5, 0.2188, 0.5, 0.2188, 0.0, 0.1875, 0.0, 0.1875, 0.5, 0.1875, 0.5, 0.1875, 0.0, 0.1563, 0.0, 0.1562, 0.5, 0.1562, 0.5, 0.1562, 0.0, 0.125, 0.0, 0.125, 0.5, 0.125, 0.5, 0.125, 0.0, 0.09375, 0.0, 0.09375, 0.5, 0.09375, 0.5, 0.09375, 0.0, 0.0625, 0.0, 0.0625, 0.5, 0.0625, 0.5, 0.0625, 0.0, 0.03125, 0.0, 0.03125, 0.5, 0.03125, 0.5, 0.03125, 0.0, 1.192e-07, 0.0, 0.0, 0.5, 0.5, 0.0625, 0.5, 0.09375, 0.0, 0.09375, 0.0, 0.0625, 0.5, 0.09375, 0.5, 0.125, 0.0, 0.125, 0.0, 0.09375, 0.5, 0.125, 0.5, 0.1562, 0.0, 0.1562, 0.0, 0.125, 0.5, 0.1562, 0.5, 0.1875, 0.0, 0.1875, 0.0, 0.1562, 0.5, 0.1875, 0.5, 0.2188, 0.0, 0.2187, 0.0, 0.1875, 0.5, 0.2188, 0.5, 0.25, 0.0, 0.25, 0.0, 0.2188, 0.5, 0.25, 0.5, 0.2812, 0.0, 0.2812, 0.0, 0.25, 0.5, 0.2812, 0.5, 0.3125, 0.0, 0.3125, 0.0, 0.2812, 0.5, 0.3125, 0.5, 0.3438, 0.0, 0.3437, 0.0, 0.3125, 0.5, 0.3438, 0.5, 0.375, 0.0, 0.375, 0.0, 0.3438, 0.5, 0.375, 0.5, 0.4062, 0.0, 0.4062, 0.0, 0.375, 0.5, 0.4062, 0.5, 0.4375, 0.0, 0.4375, 0.0, 0.4062, 0.5, 0.4375, 0.5, 0.4688, 0.0, 0.4687, 0.0, 0.4375, 0.5, 0.4688, 0.5, 0.5, 0.0, 0.5, 0.0, 0.4688, 0.5, 0.0, 0.0, 0.0, 0.0, 0.03125, 0.5, 0.03125, 0.5, 0.03125, 0.0, 0.03125, 0.0, 0.0625, 0.5, 0.0625, 0.5, 0.0625, 0.0, 0.0625, 0.0, 0.09375, 0.5, 0.09375, 0.5, 0.09375, 0.0, 0.09375, 0.0, 0.125, 0.5, 0.125, 0.5, 0.125, 0.0, 0.125, 0.0, 0.1562, 0.5, 0.1562, 0.5, 0.1562, 0.0, 0.1562, 0.0, 0.1875, 0.5, 0.1875, 0.5, 0.1875, 0.0, 0.1875, 0.0, 0.2187, 0.5, 0.2188, 0.5, 0.2188, 0.0, 0.2188, 0.0, 0.25, 0.5, 0.25, 0.5, 0.25, 0.0, 0.25, 0.0, 0.2812, 0.5, 0.2812, 0.5, 0.2812, 0.0, 0.2812, 0.0, 0.3125, 0.5, 0.3125, 0.5, 0.3125, 0.0, 0.3125, 0.0, 0.3437, 0.5, 0.3438, 0.5, 0.3438, 0.0, 0.3438, 0.0, 0.375, 0.5, 0.375, 0.5, 0.375, 0.0, 0.375, 0.0, 0.4062, 0.5, 0.4062, 0.5, 0.4062, 0.0, 0.4062, 0.0, 0.4375, 0.5, 0.4375, 0.5, 0.4375, 0.0, 0.4375, 0.0, 0.4687, 0.5, 0.4688, 0.5, 0.4688, 0.0, 0.4688, 0.0, 0.5, 0.5, 0.5])
me_cube.materials.append(mat_faces)
me_cube.update()
arm_armature_001 = bpy.data.armatures.new('Armature.001')  # bones are not reproduced

# ---- objects
ob_light = bpy.data.objects.new('Light', light_light)
ob_armature_001 = bpy.data.objects.new('Armature.001', arm_armature_001)
ob_cube = bpy.data.objects.new('Cube', me_cube)

# ---- transforms, parenting, visibility, modifiers, constraints
ob_light.location = (0.07625, -1.995, -0.09614)
ob_light.rotation_euler = (0.6503, 0.05522, 1.866)
ob_light.lock_rotations_4d = False
ob_light.empty_display_type = 'ARROWS'
ob_light.color = (0.0, 0.0, 0.0, 0.0)
ob_light.lineart.crease_threshold = 0.0
ob_armature_001.location = (0.0, 0.0, 0.0)
ob_armature_001.scale = (3.255, 3.255, 3.255)
ob_cube.parent = ob_armature_001
ob_cube.matrix_parent_inverse = Matrix(((0.3072, -0.0, 0.0, -0.0), (-0.0, 0.3072, -0.0, 0.0), (0.0, -0.0, 0.3072, -0.0), (-0.0, 0.0, -0.0, 1.0)))
ob_cube.location = (0.0, 0.0, 0.0)
ob_cube.scale = (5.0, 5.0, 5.0)
_vg = ob_cube.vertex_groups.new(name='Roll')
_vg = ob_cube.vertex_groups.new(name='Spin')
_vg.add([0, 1, 2, 3, 4, 5, 6, 7, 8, 9, 10, 11, 12, 13, 14, 15, 16, 17, 18, 19, 20, 21, 22, 23, 24, 25, 26, 27, 28, 29, 30, 31, 32, 33, 34, 35, 36, 37, 38, 39, 40, 41, 42, 43, 44, 45, 46, 47, 48, 49, 50, 51, 52, 53, 54, 55, 56, 57, 58, 59, 60, 61, 62, 63, 64, 65, 66, 67, 68, 69, 70, 71, 72, 73, 74, 75, 76, 77, 78, 79, 80, 81, 82, 83, 84, 85, 86, 87, 88, 89, 90, 91, 92, 93, 94, 95, 96, 97, 98, 99, 100, 101, 102, 103, 104, 105, 106, 107, 108, 109, 110, 111, 112, 113, 114, 115, 116, 117, 118, 119, 120, 121, 122, 123, 124, 125, 126, 127, 128, 129, 130, 131, 132, 133, 134, 135, 136, 137, 138, 139, 140, 141, 142, 143, 144, 145, 146, 147, 148, 149, 150, 151, 152, 153, 154, 155, 156, 157, 158, 159, 160, 161, 162, 163, 164, 165, 166, 167, 168, 169, 170, 171, 172, 173, 174, 175, 176, 177, 178, 179, 180, 181, 182, 183, 184, 185, 186, 187, 188, 189, 190, 191, 192, 193, 194, 195, 196, 197, 198, 199, 200, 201, 202, 203, 204, 205, 206, 207, 208, 209, 210, 211, 212, 213, 214, 215, 216, 217, 218, 219, 220, 221, 222, 223, 224, 225, 226, 227, 228, 229, 230, 231, 232, 233, 234, 235, 236, 237, 238, 239, 240, 241, 242, 243, 244, 245, 246, 247, 248, 249, 250, 251, 252, 253, 254, 255, 256, 257, 258, 259, 260, 261, 262, 263, 264, 265, 266, 267, 268, 269, 270, 271, 272, 273, 274, 275, 276, 277, 278, 279, 280, 281, 282, 283, 284, 285, 286, 287, 288, 289, 290, 291, 292, 293, 294, 295, 296, 297, 298, 299, 300, 301, 302, 303, 304, 305, 306, 307, 308, 309, 310, 311, 312, 313, 314, 315, 316, 317, 318, 319, 320, 321, 322, 323, 324, 325, 326, 327, 328, 329, 330, 331, 332, 333, 334, 335, 336, 337, 338, 339, 340, 341, 342, 343, 344, 345, 346, 347, 348, 349, 350, 351, 352, 353, 354, 355, 356, 357, 358, 359, 360, 361, 362, 363, 364, 365, 366, 367, 368, 369, 370, 371, 372, 373, 374, 375, 376, 377, 378, 379, 380, 381, 382, 383, 384, 385, 386, 387, 388, 389, 390, 391, 392, 393, 394, 395, 396, 397, 398, 399, 400, 401, 402, 403, 404, 405, 406, 407, 408, 409, 410, 411, 412, 413, 414, 415, 416, 417, 418, 419, 420, 421, 422, 423, 424, 425, 426, 427, 428, 429, 430, 431, 432, 433, 434, 435, 436, 437, 438, 439, 440, 441, 442, 443, 444, 445, 446, 447, 448, 449, 450, 451, 452, 453, 454, 455, 456, 457, 458, 459, 460, 461, 462, 463, 464, 465, 466, 467, 468, 469, 470, 471, 472, 473, 474, 475, 476, 477, 478, 479, 480, 481, 482, 483, 484, 485, 486, 487, 488, 489, 490, 491, 492, 493, 494, 495, 496, 497, 498, 499, 500, 501, 502, 503, 504, 505, 506, 507, 508, 509, 510, 511, 512, 513, 514, 515, 516, 517, 518, 519, 520, 521, 522, 523, 524, 525, 526, 527, 528, 529, 530, 531, 532, 533, 534, 535, 536, 537, 538, 539, 540, 541, 542, 543, 544, 545, 546, 547, 548, 549, 550, 551, 552, 553, 554, 555, 556, 557, 558, 559, 560, 561, 562, 563, 564, 565, 566, 567, 568, 569, 570, 571, 572, 573, 574, 575, 576, 577, 578, 579, 580, 581, 582, 583, 584, 585, 586, 587, 588, 589, 590, 591, 592, 593, 594, 595, 596, 597, 598, 599, 600, 601, 602, 603, 604, 605, 606, 607, 608, 609, 610, 611, 612, 613, 614, 615, 616, 617, 618, 619, 620, 621, 622, 623, 624, 625, 626, 627, 628, 629, 630, 631, 632, 633, 634, 635, 636, 637, 638, 639, 640, 641, 642, 643, 644, 645, 646, 647, 648, 649, 650, 651, 652, 653, 654, 655, 656, 657, 658, 659, 660, 661, 662, 663, 664, 665, 666, 667, 668, 669, 670, 671, 672, 673, 674, 675, 676, 677, 678, 679, 680, 681, 682, 683, 684, 685, 686, 687, 688, 689, 690, 691, 692, 693, 694, 695, 696, 697, 698, 699, 700, 701, 702, 703, 704, 705, 706, 707, 708, 709, 710, 711, 712, 713, 714, 715, 716, 717, 718, 719, 720, 721, 722, 723, 724, 725, 726, 727, 728, 729, 730, 731, 732, 733, 734, 735, 736, 737, 738, 739, 740, 741, 742, 743, 744, 745, 746, 747, 748, 749, 750, 751, 752, 753, 754, 755, 756, 757, 758, 759, 760, 761, 762, 763, 764, 765, 766, 767, 768, 769, 770, 771, 772, 773, 774, 775, 776, 777, 778, 779, 780, 781, 782, 783], 1.0, 'REPLACE')
_m = ob_cube.modifiers.new('Armature', 'ARMATURE')
_m.object = ob_armature_001

# ---- collection membership
col_collection.objects.link(ob_light)
col_collection.objects.link(ob_armature_001)
col_collection.objects.link(ob_cube)

# ---- scene / render settings (as saved in the file)
scene.frame_start = 0; scene.frame_end = 33; scene.frame_set(0)
scene.render.engine = 'CYCLES'
scene.cycles.sampling_pattern = 'TABULATED_SOBOL'
scene.cycles.use_light_tree = False
scene.view_settings.view_transform = 'Filmic'
bpy.context.view_layer.update()

# ---- added for rendering (the .blend has no active camera): camera
cam_auto = bpy.data.cameras.new('AutoCamera')
cam_auto.lens = 50.0
cam_auto.sensor_width = 36.0
cam_auto.clip_end = 1000.0
ob_auto_camera = bpy.data.objects.new('AutoCamera', cam_auto)
scene.collection.objects.link(ob_auto_camera)
ob_auto_camera.location = (13.2452, -15.8943, 10.5962)
ob_auto_camera.rotation_euler = (1.09748, -7.21219e-08, 0.694738)
scene.camera = ob_auto_camera
bpy.context.view_layer.update()
